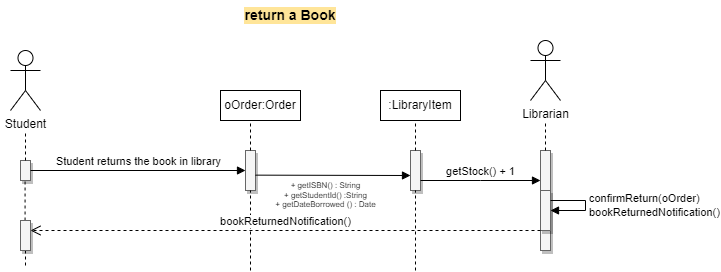

The diagram above was exported from draw.io. Its source (the exported page's mxGraphModel, read from the mxfile embedded in the PNG):
<mxGraphModel dx="-1670" dy="419" grid="1" gridSize="10" guides="1" tooltips="1" connect="1" arrows="1" fold="1" page="1" pageScale="1" pageWidth="850" pageHeight="1100" math="0" shadow="0">
  <root>
    <mxCell id="0" />
    <mxCell id="1" parent="0" />
    <mxCell id="n01HwA_3LJdI-mdjTLFp-1" value="&lt;b style=&quot;font-size: 14px;&quot;&gt;return a Book&lt;/b&gt;" style="text;html=1;strokeColor=none;fillColor=none;align=center;verticalAlign=middle;whiteSpace=wrap;rounded=0;fontSize=14;labelBackgroundColor=#FFE599;" parent="1" vertex="1">
      <mxGeometry x="2610" y="670" width="580" height="30" as="geometry" />
    </mxCell>
    <mxCell id="n01HwA_3LJdI-mdjTLFp-2" value="Student" style="shape=umlActor;verticalLabelPosition=bottom;verticalAlign=top;html=1;outlineConnect=0;" parent="1" vertex="1">
      <mxGeometry x="2620" y="720" width="30" height="60" as="geometry" />
    </mxCell>
    <mxCell id="n01HwA_3LJdI-mdjTLFp-7" value="oOrder:Order" style="html=1;whiteSpace=wrap;" parent="1" vertex="1">
      <mxGeometry x="2830" y="760" width="80" height="30" as="geometry" />
    </mxCell>
    <mxCell id="n01HwA_3LJdI-mdjTLFp-58" value="Librarian" style="shape=umlActor;verticalLabelPosition=bottom;verticalAlign=top;html=1;outlineConnect=0;" parent="1" vertex="1">
      <mxGeometry x="3140" y="710" width="30" height="60" as="geometry" />
    </mxCell>
    <mxCell id="n01HwA_3LJdI-mdjTLFp-59" value="" style="html=1;points=[];perimeter=orthogonalPerimeter;outlineConnect=0;targetShapes=umlLifeline;portConstraint=eastwest;newEdgeStyle={&quot;edgeStyle&quot;:&quot;elbowEdgeStyle&quot;,&quot;elbow&quot;:&quot;vertical&quot;,&quot;curved&quot;:0,&quot;rounded&quot;:0};fillColor=#f5f5f5;fontColor=#333333;strokeColor=#666666;fillStyle=auto;shadow=1;" parent="1" vertex="1">
      <mxGeometry x="2630" y="830" width="10" height="20" as="geometry" />
    </mxCell>
    <mxCell id="n01HwA_3LJdI-mdjTLFp-60" value="" style="endArrow=none;dashed=1;html=1;rounded=0;" parent="1" source="n01HwA_3LJdI-mdjTLFp-59" edge="1">
      <mxGeometry width="50" height="50" relative="1" as="geometry">
        <mxPoint x="2630" y="840" as="sourcePoint" />
        <mxPoint x="2635" y="800" as="targetPoint" />
      </mxGeometry>
    </mxCell>
    <mxCell id="n01HwA_3LJdI-mdjTLFp-61" value="" style="html=1;points=[];perimeter=orthogonalPerimeter;outlineConnect=0;targetShapes=umlLifeline;portConstraint=eastwest;newEdgeStyle={&quot;edgeStyle&quot;:&quot;elbowEdgeStyle&quot;,&quot;elbow&quot;:&quot;vertical&quot;,&quot;curved&quot;:0,&quot;rounded&quot;:0};fillColor=#f5f5f5;fontColor=#333333;strokeColor=#666666;fillStyle=auto;shadow=1;" parent="1" vertex="1">
      <mxGeometry x="3150" y="820" width="10" height="100" as="geometry" />
    </mxCell>
    <mxCell id="n01HwA_3LJdI-mdjTLFp-62" value="" style="endArrow=none;dashed=1;html=1;rounded=0;" parent="1" source="n01HwA_3LJdI-mdjTLFp-61" edge="1">
      <mxGeometry width="50" height="50" relative="1" as="geometry">
        <mxPoint x="3110" y="840" as="sourcePoint" />
        <mxPoint x="3155" y="790" as="targetPoint" />
      </mxGeometry>
    </mxCell>
    <mxCell id="n01HwA_3LJdI-mdjTLFp-63" value="Student returns the book in library" style="html=1;verticalAlign=bottom;endArrow=block;edgeStyle=elbowEdgeStyle;elbow=vertical;curved=0;rounded=0;" parent="1" target="n01HwA_3LJdI-mdjTLFp-68" edge="1" source="n01HwA_3LJdI-mdjTLFp-59">
      <mxGeometry x="0.0057" width="80" relative="1" as="geometry">
        <mxPoint x="2680" y="840" as="sourcePoint" />
        <mxPoint x="2840" y="840" as="targetPoint" />
        <mxPoint as="offset" />
      </mxGeometry>
    </mxCell>
    <mxCell id="n01HwA_3LJdI-mdjTLFp-66" value="" style="html=1;points=[];perimeter=orthogonalPerimeter;outlineConnect=0;targetShapes=umlLifeline;portConstraint=eastwest;newEdgeStyle={&quot;edgeStyle&quot;:&quot;elbowEdgeStyle&quot;,&quot;elbow&quot;:&quot;vertical&quot;,&quot;curved&quot;:0,&quot;rounded&quot;:0};fillColor=#f5f5f5;fontColor=#333333;strokeColor=#666666;shadow=1;" parent="1" vertex="1">
      <mxGeometry x="3150" y="860" width="10" height="40" as="geometry" />
    </mxCell>
    <mxCell id="n01HwA_3LJdI-mdjTLFp-67" value="confirmReturn(oOrder)&lt;br&gt;bookReturnedNotification()" style="html=1;align=left;spacingLeft=2;endArrow=block;rounded=0;edgeStyle=orthogonalEdgeStyle;curved=0;rounded=0;" parent="1" source="n01HwA_3LJdI-mdjTLFp-61" target="n01HwA_3LJdI-mdjTLFp-66" edge="1">
      <mxGeometry relative="1" as="geometry">
        <mxPoint x="3165" y="840" as="sourcePoint" />
        <Array as="points">
          <mxPoint x="3195" y="870" />
          <mxPoint x="3195" y="880" />
        </Array>
      </mxGeometry>
    </mxCell>
    <mxCell id="n01HwA_3LJdI-mdjTLFp-68" value="" style="html=1;points=[];perimeter=orthogonalPerimeter;outlineConnect=0;targetShapes=umlLifeline;portConstraint=eastwest;newEdgeStyle={&quot;edgeStyle&quot;:&quot;elbowEdgeStyle&quot;,&quot;elbow&quot;:&quot;vertical&quot;,&quot;curved&quot;:0,&quot;rounded&quot;:0};fillColor=#f5f5f5;fontColor=#333333;strokeColor=#666666;fillStyle=auto;shadow=1;" parent="1" vertex="1">
      <mxGeometry x="2855" y="820" width="10" height="40" as="geometry" />
    </mxCell>
    <mxCell id="n01HwA_3LJdI-mdjTLFp-69" value="" style="endArrow=none;dashed=1;html=1;rounded=0;" parent="1" source="n01HwA_3LJdI-mdjTLFp-68" edge="1">
      <mxGeometry width="50" height="50" relative="1" as="geometry">
        <mxPoint x="2815" y="840" as="sourcePoint" />
        <mxPoint x="2860" y="790" as="targetPoint" />
      </mxGeometry>
    </mxCell>
    <mxCell id="n01HwA_3LJdI-mdjTLFp-73" value="" style="html=1;verticalAlign=bottom;endArrow=block;edgeStyle=elbowEdgeStyle;elbow=vertical;curved=0;rounded=0;" parent="1" target="WlLjgIEc_asNIcQOIga3-3" edge="1">
      <mxGeometry width="80" relative="1" as="geometry">
        <mxPoint x="2865" y="844.64" as="sourcePoint" />
        <mxPoint x="3000" y="845" as="targetPoint" />
      </mxGeometry>
    </mxCell>
    <mxCell id="n01HwA_3LJdI-mdjTLFp-74" value="&lt;font style=&quot;font-size: 8px; font-weight: normal;&quot;&gt;+ getISBN() : String&lt;br style=&quot;border-color: var(--border-color); text-align: left; font-size: 8px;&quot;&gt;&lt;span style=&quot;text-align: left; font-size: 8px;&quot;&gt;+ getStudentId() :String&lt;/span&gt;&lt;br style=&quot;border-color: var(--border-color); text-align: left; font-size: 8px;&quot;&gt;&lt;span style=&quot;text-align: left; font-size: 8px;&quot;&gt;+ getDateBorrowed () : Date&lt;/span&gt;&lt;br&gt;&lt;/font&gt;" style="text;align=center;fontStyle=1;verticalAlign=middle;spacingLeft=3;spacingRight=3;strokeColor=none;rotatable=0;points=[[0,0.5],[1,0.5]];portConstraint=eastwest;html=1;fontSize=8;" parent="1" vertex="1">
      <mxGeometry x="2880" y="830" width="110" height="70" as="geometry" />
    </mxCell>
    <mxCell id="n01HwA_3LJdI-mdjTLFp-75" value="" style="endArrow=none;dashed=1;html=1;rounded=0;" parent="1" edge="1" source="WlLjgIEc_asNIcQOIga3-8">
      <mxGeometry width="50" height="50" relative="1" as="geometry">
        <mxPoint x="2635" y="935" as="sourcePoint" />
        <mxPoint x="2634.57" y="850" as="targetPoint" />
      </mxGeometry>
    </mxCell>
    <mxCell id="n01HwA_3LJdI-mdjTLFp-76" value="" style="endArrow=none;dashed=1;html=1;rounded=0;" parent="1" target="n01HwA_3LJdI-mdjTLFp-68" edge="1">
      <mxGeometry width="50" height="50" relative="1" as="geometry">
        <mxPoint x="2860" y="940" as="sourcePoint" />
        <mxPoint x="2859.57" y="855" as="targetPoint" />
      </mxGeometry>
    </mxCell>
    <mxCell id="WlLjgIEc_asNIcQOIga3-2" value=":LibraryItem" style="html=1;whiteSpace=wrap;" vertex="1" parent="1">
      <mxGeometry x="2990" y="760" width="80" height="30" as="geometry" />
    </mxCell>
    <mxCell id="WlLjgIEc_asNIcQOIga3-3" value="" style="html=1;points=[];perimeter=orthogonalPerimeter;outlineConnect=0;targetShapes=umlLifeline;portConstraint=eastwest;newEdgeStyle={&quot;edgeStyle&quot;:&quot;elbowEdgeStyle&quot;,&quot;elbow&quot;:&quot;vertical&quot;,&quot;curved&quot;:0,&quot;rounded&quot;:0};fillColor=#f5f5f5;fontColor=#333333;strokeColor=#666666;fillStyle=auto;shadow=1;" vertex="1" parent="1">
      <mxGeometry x="3020" y="820" width="10" height="40" as="geometry" />
    </mxCell>
    <mxCell id="WlLjgIEc_asNIcQOIga3-4" value="" style="endArrow=none;dashed=1;html=1;rounded=0;" edge="1" parent="1" source="WlLjgIEc_asNIcQOIga3-3">
      <mxGeometry width="50" height="50" relative="1" as="geometry">
        <mxPoint x="2980" y="840" as="sourcePoint" />
        <mxPoint x="3025" y="790" as="targetPoint" />
      </mxGeometry>
    </mxCell>
    <mxCell id="WlLjgIEc_asNIcQOIga3-5" value="" style="endArrow=none;dashed=1;html=1;rounded=0;" edge="1" parent="1" target="WlLjgIEc_asNIcQOIga3-3">
      <mxGeometry width="50" height="50" relative="1" as="geometry">
        <mxPoint x="3025" y="940" as="sourcePoint" />
        <mxPoint x="3024.57" y="855" as="targetPoint" />
      </mxGeometry>
    </mxCell>
    <mxCell id="WlLjgIEc_asNIcQOIga3-6" value="getStock() + 1" style="html=1;verticalAlign=bottom;endArrow=block;edgeStyle=elbowEdgeStyle;elbow=vertical;curved=0;rounded=0;" edge="1" parent="1" target="n01HwA_3LJdI-mdjTLFp-61">
      <mxGeometry width="80" relative="1" as="geometry">
        <mxPoint x="3030" y="850" as="sourcePoint" />
        <mxPoint x="3110" y="850" as="targetPoint" />
      </mxGeometry>
    </mxCell>
    <mxCell id="WlLjgIEc_asNIcQOIga3-7" value="bookReturnedNotification()" style="html=1;verticalAlign=bottom;endArrow=open;dashed=1;endSize=8;edgeStyle=elbowEdgeStyle;elbow=vertical;curved=0;rounded=0;" edge="1" parent="1" source="n01HwA_3LJdI-mdjTLFp-66">
      <mxGeometry relative="1" as="geometry">
        <mxPoint x="3020" y="900" as="sourcePoint" />
        <mxPoint x="2640" y="900" as="targetPoint" />
        <Array as="points" />
        <mxPoint as="offset" />
      </mxGeometry>
    </mxCell>
    <mxCell id="WlLjgIEc_asNIcQOIga3-9" value="" style="endArrow=none;dashed=1;html=1;rounded=0;" edge="1" parent="1" target="WlLjgIEc_asNIcQOIga3-8">
      <mxGeometry width="50" height="50" relative="1" as="geometry">
        <mxPoint x="2635" y="935" as="sourcePoint" />
        <mxPoint x="2634.57" y="850" as="targetPoint" />
      </mxGeometry>
    </mxCell>
    <mxCell id="WlLjgIEc_asNIcQOIga3-8" value="" style="html=1;points=[];perimeter=orthogonalPerimeter;outlineConnect=0;targetShapes=umlLifeline;portConstraint=eastwest;newEdgeStyle={&quot;edgeStyle&quot;:&quot;elbowEdgeStyle&quot;,&quot;elbow&quot;:&quot;vertical&quot;,&quot;curved&quot;:0,&quot;rounded&quot;:0};fillColor=#f5f5f5;fontColor=#333333;strokeColor=#666666;fillStyle=auto;shadow=1;" vertex="1" parent="1">
      <mxGeometry x="2630" y="890" width="10" height="30" as="geometry" />
    </mxCell>
  </root>
</mxGraphModel>